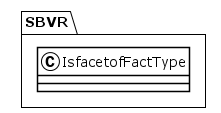

The diagram above was rendered by PlantUML. Its source (embedded in the PNG):
@startuml
!theme plain
package SBVR {
class IsfacetofFactType {
}
}
@enduml